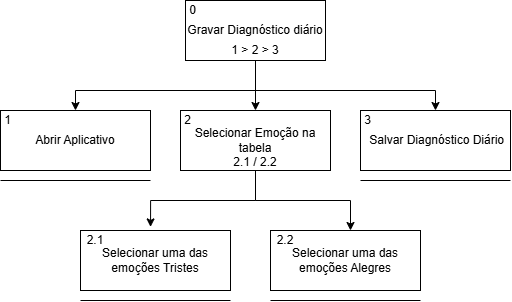

The diagram above was exported from draw.io. Its source (the exported page's mxGraphModel, read from the mxfile embedded in the PNG):
<mxGraphModel dx="1050" dy="1691" grid="1" gridSize="10" guides="1" tooltips="1" connect="1" arrows="1" fold="1" page="1" pageScale="1" pageWidth="827" pageHeight="1169" math="0" shadow="0">
  <root>
    <mxCell id="0" />
    <mxCell id="1" parent="0" />
    <mxCell id="vTVE4Ri3_IFUT0vLUTYq-2" style="edgeStyle=orthogonalEdgeStyle;rounded=0;orthogonalLoop=1;jettySize=auto;html=1;" parent="1" source="vTVE4Ri3_IFUT0vLUTYq-1" target="vTVE4Ri3_IFUT0vLUTYq-3" edge="1">
      <mxGeometry relative="1" as="geometry">
        <mxPoint x="360" y="100" as="targetPoint" />
        <Array as="points">
          <mxPoint x="525" y="80" />
          <mxPoint x="345" y="80" />
        </Array>
      </mxGeometry>
    </mxCell>
    <mxCell id="vTVE4Ri3_IFUT0vLUTYq-5" style="edgeStyle=orthogonalEdgeStyle;rounded=0;orthogonalLoop=1;jettySize=auto;html=1;entryX=0.5;entryY=0;entryDx=0;entryDy=0;" parent="1" source="vTVE4Ri3_IFUT0vLUTYq-1" target="vTVE4Ri3_IFUT0vLUTYq-4" edge="1">
      <mxGeometry relative="1" as="geometry" />
    </mxCell>
    <mxCell id="vTVE4Ri3_IFUT0vLUTYq-27" style="edgeStyle=orthogonalEdgeStyle;rounded=0;orthogonalLoop=1;jettySize=auto;html=1;entryX=0.5;entryY=0;entryDx=0;entryDy=0;" parent="1" target="vTVE4Ri3_IFUT0vLUTYq-26" edge="1">
      <mxGeometry relative="1" as="geometry">
        <mxPoint x="440" y="80" as="sourcePoint" />
        <Array as="points">
          <mxPoint x="450" y="80" />
          <mxPoint x="705" y="80" />
        </Array>
      </mxGeometry>
    </mxCell>
    <mxCell id="vTVE4Ri3_IFUT0vLUTYq-1" value="Gravar Diagnóstico diário" style="rounded=0;whiteSpace=wrap;html=1;" parent="1" vertex="1">
      <mxGeometry x="455" y="-10" width="140" height="60" as="geometry" />
    </mxCell>
    <mxCell id="vTVE4Ri3_IFUT0vLUTYq-3" value="Abrir Aplicativo" style="rounded=0;whiteSpace=wrap;html=1;" parent="1" vertex="1">
      <mxGeometry x="270" y="100" width="150" height="60" as="geometry" />
    </mxCell>
    <mxCell id="vTVE4Ri3_IFUT0vLUTYq-6" style="edgeStyle=orthogonalEdgeStyle;rounded=0;orthogonalLoop=1;jettySize=auto;html=1;entryX=0.467;entryY=-0.06;entryDx=0;entryDy=0;entryPerimeter=0;" parent="1" source="vTVE4Ri3_IFUT0vLUTYq-4" target="vTVE4Ri3_IFUT0vLUTYq-8" edge="1">
      <mxGeometry relative="1" as="geometry">
        <mxPoint x="450" y="210" as="targetPoint" />
        <Array as="points">
          <mxPoint x="525" y="190" />
          <mxPoint x="420" y="190" />
        </Array>
      </mxGeometry>
    </mxCell>
    <mxCell id="vTVE4Ri3_IFUT0vLUTYq-10" style="edgeStyle=orthogonalEdgeStyle;rounded=0;orthogonalLoop=1;jettySize=auto;html=1;" parent="1" source="vTVE4Ri3_IFUT0vLUTYq-4" target="vTVE4Ri3_IFUT0vLUTYq-9" edge="1">
      <mxGeometry relative="1" as="geometry">
        <Array as="points">
          <mxPoint x="525" y="190" />
          <mxPoint x="620" y="190" />
        </Array>
      </mxGeometry>
    </mxCell>
    <mxCell id="vTVE4Ri3_IFUT0vLUTYq-4" value="&lt;div&gt;&lt;span style=&quot;background-color: initial;&quot;&gt;&lt;br&gt;&lt;/span&gt;&lt;/div&gt;&lt;div&gt;&lt;span style=&quot;background-color: initial;&quot;&gt;Selecionar Emoção na tabela&lt;/span&gt;&lt;/div&gt;&lt;div&gt;2.1 / 2.2&lt;/div&gt;" style="rounded=0;whiteSpace=wrap;html=1;" parent="1" vertex="1">
      <mxGeometry x="450" y="100" width="150" height="60" as="geometry" />
    </mxCell>
    <mxCell id="vTVE4Ri3_IFUT0vLUTYq-8" value="&lt;div&gt;&lt;br&gt;&lt;/div&gt;Selecionar uma das emoções Tristes&lt;div&gt;&lt;br&gt;&lt;/div&gt;" style="rounded=0;whiteSpace=wrap;html=1;" parent="1" vertex="1">
      <mxGeometry x="350" y="220" width="150" height="60" as="geometry" />
    </mxCell>
    <mxCell id="vTVE4Ri3_IFUT0vLUTYq-9" value="Selecionar uma das emoções Alegres" style="rounded=0;whiteSpace=wrap;html=1;" parent="1" vertex="1">
      <mxGeometry x="540" y="220" width="150" height="60" as="geometry" />
    </mxCell>
    <mxCell id="vTVE4Ri3_IFUT0vLUTYq-26" value="&amp;nbsp;Salvar Diagnóstico Diário" style="rounded=0;whiteSpace=wrap;html=1;" parent="1" vertex="1">
      <mxGeometry x="630" y="100" width="150" height="60" as="geometry" />
    </mxCell>
    <mxCell id="vTVE4Ri3_IFUT0vLUTYq-28" value="" style="endArrow=none;html=1;rounded=0;" parent="1" edge="1">
      <mxGeometry width="50" height="50" relative="1" as="geometry">
        <mxPoint x="540" y="290" as="sourcePoint" />
        <mxPoint x="690" y="290" as="targetPoint" />
      </mxGeometry>
    </mxCell>
    <mxCell id="vTVE4Ri3_IFUT0vLUTYq-31" value="" style="endArrow=none;html=1;rounded=0;" parent="1" edge="1">
      <mxGeometry width="50" height="50" relative="1" as="geometry">
        <mxPoint x="270" y="170" as="sourcePoint" />
        <mxPoint x="420" y="170" as="targetPoint" />
      </mxGeometry>
    </mxCell>
    <mxCell id="vTVE4Ri3_IFUT0vLUTYq-32" value="" style="endArrow=none;html=1;rounded=0;" parent="1" edge="1">
      <mxGeometry width="50" height="50" relative="1" as="geometry">
        <mxPoint x="630" y="170" as="sourcePoint" />
        <mxPoint x="780" y="170" as="targetPoint" />
      </mxGeometry>
    </mxCell>
    <mxCell id="VG80H86RnHWxhlzK8SEP-1" value="" style="endArrow=none;html=1;rounded=0;" parent="1" edge="1">
      <mxGeometry width="50" height="50" relative="1" as="geometry">
        <mxPoint x="350" y="290" as="sourcePoint" />
        <mxPoint x="500" y="290" as="targetPoint" />
      </mxGeometry>
    </mxCell>
    <mxCell id="VG80H86RnHWxhlzK8SEP-2" value="1 &amp;gt; 2 &amp;gt; 3" style="text;html=1;align=center;verticalAlign=middle;whiteSpace=wrap;rounded=0;" parent="1" vertex="1">
      <mxGeometry x="495" y="30" width="60" height="20" as="geometry" />
    </mxCell>
    <mxCell id="VG80H86RnHWxhlzK8SEP-3" value="0" style="text;html=1;align=center;verticalAlign=middle;whiteSpace=wrap;rounded=0;" parent="1" vertex="1">
      <mxGeometry x="455" y="-10" width="15" height="20" as="geometry" />
    </mxCell>
    <mxCell id="VG80H86RnHWxhlzK8SEP-4" value="1" style="text;html=1;align=center;verticalAlign=middle;whiteSpace=wrap;rounded=0;" parent="1" vertex="1">
      <mxGeometry x="270" y="100" width="15" height="20" as="geometry" />
    </mxCell>
    <mxCell id="VG80H86RnHWxhlzK8SEP-5" value="2" style="text;html=1;align=center;verticalAlign=middle;whiteSpace=wrap;rounded=0;" parent="1" vertex="1">
      <mxGeometry x="450" y="100" width="15" height="20" as="geometry" />
    </mxCell>
    <mxCell id="VG80H86RnHWxhlzK8SEP-6" value="3" style="text;html=1;align=center;verticalAlign=middle;whiteSpace=wrap;rounded=0;" parent="1" vertex="1">
      <mxGeometry x="630" y="100" width="15" height="20" as="geometry" />
    </mxCell>
    <mxCell id="VG80H86RnHWxhlzK8SEP-7" value="2.1" style="text;html=1;align=center;verticalAlign=middle;whiteSpace=wrap;rounded=0;" parent="1" vertex="1">
      <mxGeometry x="350" y="220" width="30" height="20" as="geometry" />
    </mxCell>
    <mxCell id="VG80H86RnHWxhlzK8SEP-8" value="2.2" style="text;html=1;align=center;verticalAlign=middle;whiteSpace=wrap;rounded=0;" parent="1" vertex="1">
      <mxGeometry x="540" y="220" width="30" height="20" as="geometry" />
    </mxCell>
  </root>
</mxGraphModel>